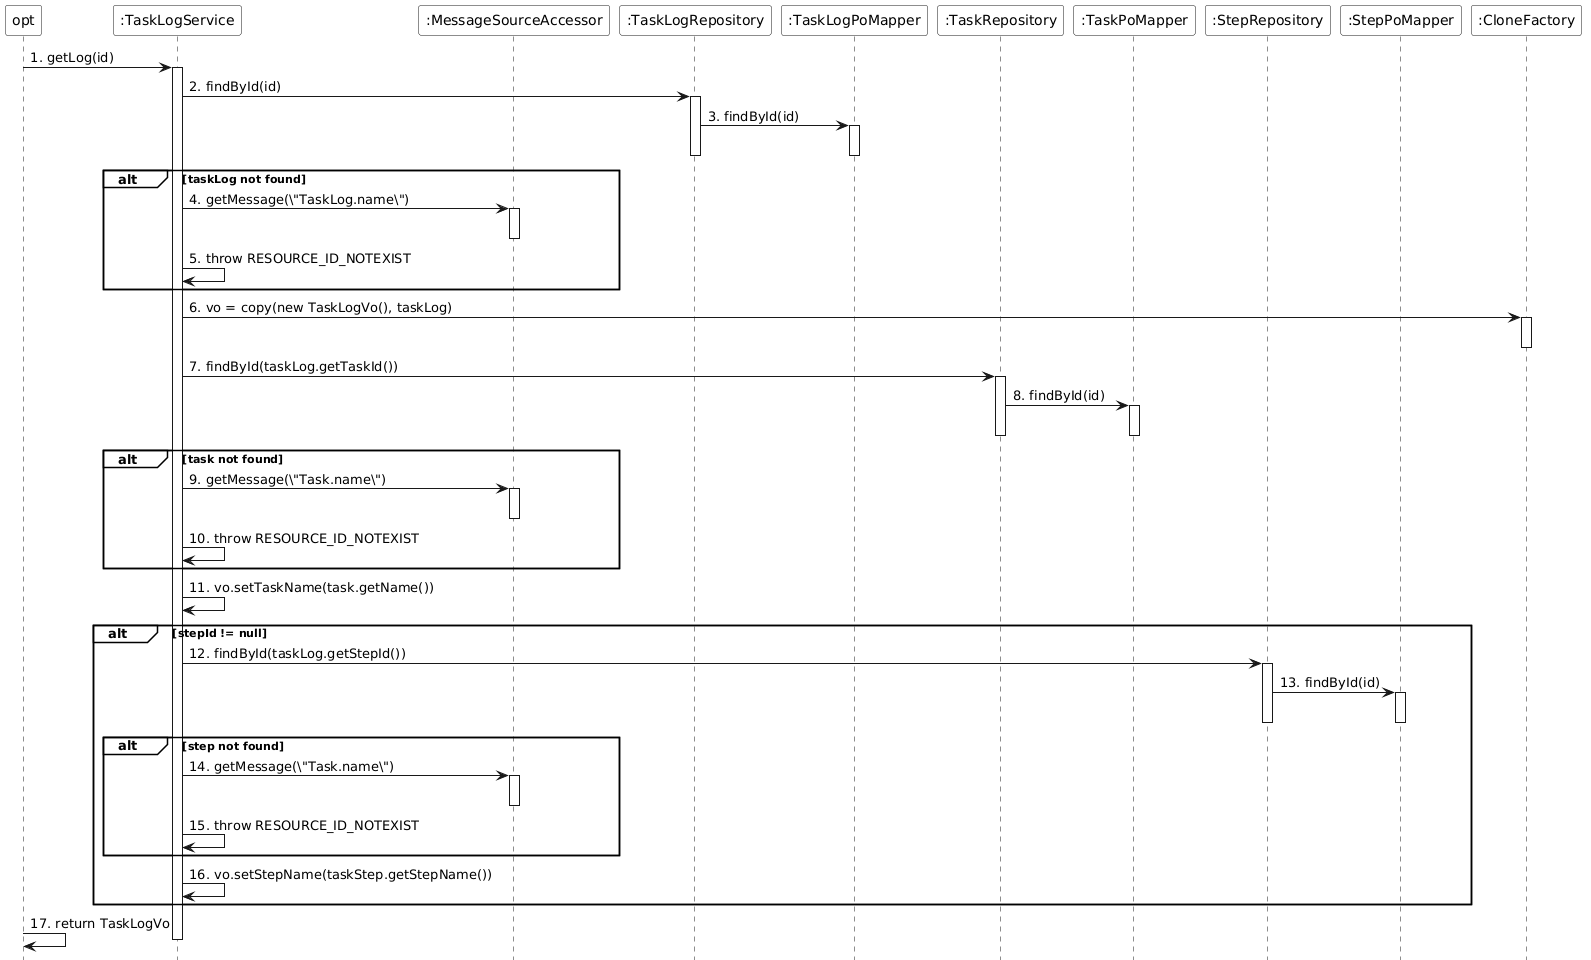

The diagram above was rendered by PlantUML. Its source (embedded in the PNG):
@startuml
skinparam monochrome true
skinparam backgroundColor transparent
skinparam participantBackgroundColor white
skinparam noteBackgroundColor white
skinparam noteBorderColor Black
hide footbox
skinparam sequenceGroupBackgroundColor White
skinparam sequenceGroupBodyBackgroundColor White

participant "opt" as opt
participant ":TaskLogService" as TaskLogService
participant ":MessageSourceAccessor" as MessageSource
participant ":TaskLogRepository" as TaskLogRepository
participant ":TaskLogPoMapper" as TaskLogPoMapper
participant ":TaskRepository" as TaskRepository
participant ":TaskPoMapper" as TaskPoMapper
participant ":StepRepository" as StepRepository
participant ":StepPoMapper" as StepPoMapper
participant ":CloneFactory" as CloneFactory

opt -> TaskLogService : 1. getLog(id)
activate TaskLogService

TaskLogService -> TaskLogRepository : 2. findById(id)
activate TaskLogRepository
TaskLogRepository -> TaskLogPoMapper : 3. findById(id)
activate TaskLogPoMapper
deactivate TaskLogPoMapper
deactivate TaskLogRepository

alt taskLog not found
    TaskLogService -> MessageSource : 4. getMessage(\"TaskLog.name\")
    activate MessageSource
    deactivate MessageSource
    TaskLogService -> TaskLogService : 5. throw RESOURCE_ID_NOTEXIST
end

TaskLogService -> CloneFactory : 6. vo = copy(new TaskLogVo(), taskLog)
activate CloneFactory
deactivate CloneFactory

TaskLogService -> TaskRepository : 7. findById(taskLog.getTaskId())
activate TaskRepository
TaskRepository -> TaskPoMapper : 8. findById(id)
activate TaskPoMapper
deactivate TaskPoMapper
deactivate TaskRepository

alt task not found
    TaskLogService -> MessageSource : 9. getMessage(\"Task.name\")
    activate MessageSource
    deactivate MessageSource
    TaskLogService -> TaskLogService : 10. throw RESOURCE_ID_NOTEXIST
end

TaskLogService -> TaskLogService : 11. vo.setTaskName(task.getName())

alt stepId != null
    TaskLogService -> StepRepository : 12. findById(taskLog.getStepId())
    activate StepRepository
    StepRepository -> StepPoMapper : 13. findById(id)
    activate StepPoMapper
    deactivate StepPoMapper
    deactivate StepRepository
    
    alt step not found
        TaskLogService -> MessageSource : 14. getMessage(\"Task.name\")
        activate MessageSource
        deactivate MessageSource
        TaskLogService -> TaskLogService : 15. throw RESOURCE_ID_NOTEXIST
    end
    
    TaskLogService -> TaskLogService : 16. vo.setStepName(taskStep.getStepName())
end

opt -> opt : 17. return TaskLogVo
deactivate TaskLogService
@enduml